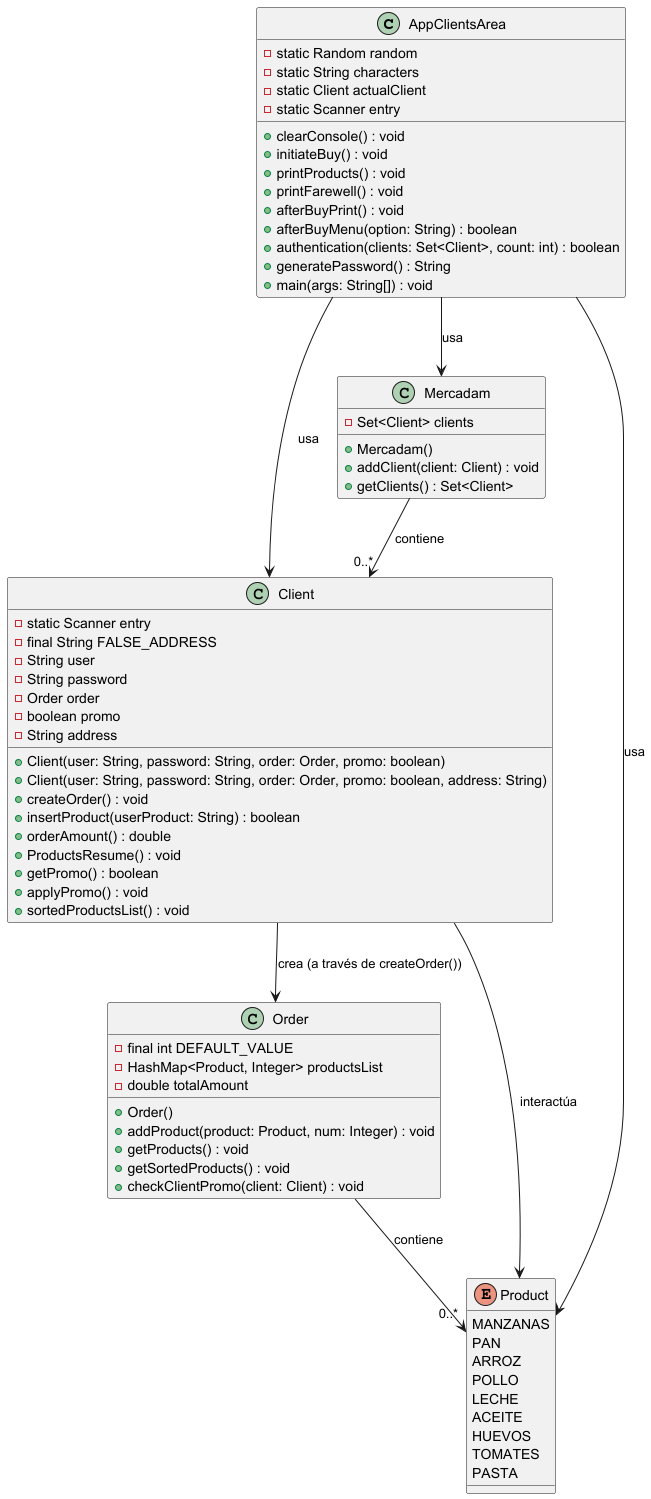

The diagram above was rendered by PlantUML. Its source (embedded in the PNG):
@startuml

class AppClientsArea {
  - static Random random
  - static String characters
  - static Client actualClient
  - static Scanner entry
  + clearConsole() : void
  + initiateBuy() : void
  + printProducts() : void
  + printFarewell() : void
  + afterBuyPrint() : void
  + afterBuyMenu(option: String) : boolean
  + authentication(clients: Set<Client>, count: int) : boolean
  + generatePassword() : String
  + main(args: String[]) : void
}

class Client {
  - static Scanner entry
  - final String FALSE_ADDRESS
  - String user
  - String password
  - Order order
  - boolean promo
  - String address
  + Client(user: String, password: String, order: Order, promo: boolean)
  + Client(user: String, password: String, order: Order, promo: boolean, address: String)
  + createOrder() : void
  + insertProduct(userProduct: String) : boolean
  + orderAmount() : double
  + ProductsResume() : void
  + getPromo() : boolean
  + applyPromo() : void
  + sortedProductsList() : void
}

class Mercadam {
  - Set<Client> clients
  + Mercadam()
  + addClient(client: Client) : void
  + getClients() : Set<Client>
}

class Order {
  - final int DEFAULT_VALUE
  - HashMap<Product, Integer> productsList
  - double totalAmount
  + Order()
  + addProduct(product: Product, num: Integer) : void
  + getProducts() : void
  + getSortedProducts() : void
  + checkClientPromo(client: Client) : void
}

enum Product {
  MANZANAS
  PAN
  ARROZ
  POLLO
  LECHE
  ACEITE
  HUEVOS
  TOMATES
  PASTA
}

' Relaciones
AppClientsArea --> Client : usa
AppClientsArea --> Mercadam : usa
AppClientsArea --> Product : usa

Client --> Order : crea (a través de createOrder())
Client --> Product : interactúa

Mercadam --> "0..*" Client : contiene

Order --> "0..*" Product : contiene

@enduml